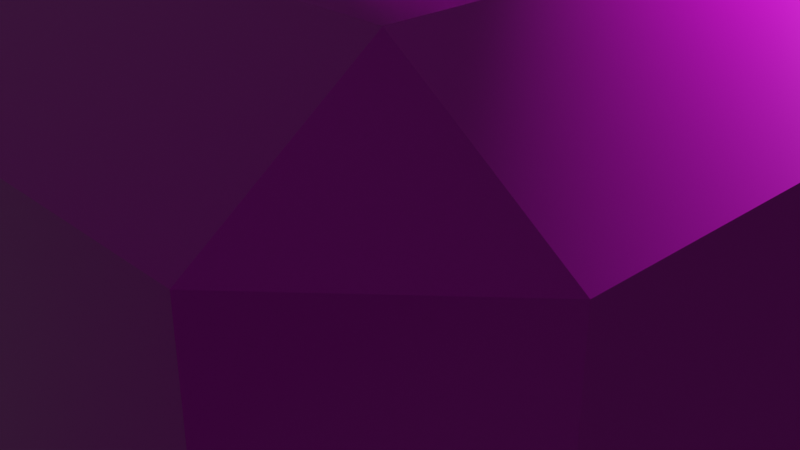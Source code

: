 # Source: galaxyHolder.blend  (saved by Blender 3.3.6; exported with 4.5.12 LTS)
import bpy
from mathutils import Matrix  # noqa: F401  (used for matrix-valued properties, if any)

bpy.ops.wm.read_factory_settings(use_empty=True)
scene = bpy.context.scene
scene.name = 'Scene'

# ---- collections
col_collection = bpy.data.collections.new('Collection'); scene.collection.children.link(col_collection)

# ---- images (referenced by path relative to the original .blend; pixels are not part of the script)
import os
ASSET_DIR = os.environ.get("B2B_ASSET_DIR", "")  # directory of the original .blend (textures are referenced by path, not embedded)
HERE = os.path.dirname(os.path.abspath(__file__))  # packed textures are extracted next to this script under _unpacked/

def load_image(name, relpath, width, height, colorspace="sRGB"):
    """Load a texture the original file referenced (path relative to the .blend, or extracted next to this script)."""
    p = next((c for c in (os.path.join(HERE, relpath), os.path.join(ASSET_DIR, relpath)) if relpath and os.path.exists(c)), "")
    if p:
        img = bpy.data.images.load(p, check_existing=True)
        img.name = name
    else:  # same state as the original file: an image datablock whose file is absent (Cycles renders it pink)
        img = bpy.data.images.new(name, width, height)
        img.source = "FILE"
        img.filepath = "//" + (relpath or name)
    img.colorspace_settings.name = colorspace
    return img
img_rock020_2k_displacement_jpg_004 = load_image('Rock020_2K_Displacement.jpg.004', 'Rock020_2K_Displacement.jpg', 1024, 1024, 'Non-Color')
img_rock020_2k_color_jpg_004 = load_image('Rock020_2K_Color.jpg.004', 'Rock020_2K_Color.jpg', 1024, 1024, 'sRGB')
img_rock020_2k_roughness_jpg_004 = load_image('Rock020_2K_Roughness.jpg.004', 'Rock020_2K_Roughness.jpg', 1024, 1024, 'Non-Color')
img_rock020_2k_normaldx_jpg_004 = load_image('Rock020_2K_NormalDX.jpg.004', 'Rock020_2K_NormalDX.jpg', 1024, 1024, 'Non-Color')
img_rock020_2k_ambientocclusion_jpg_004 = load_image('Rock020_2K_AmbientOcclusion.jpg.004', 'Rock020_2K_AmbientOcclusion.jpg', 1024, 1024, 'Non-Color')
img_rock020_2k_displacement_jpg = load_image('Rock020_2K_Displacement.jpg', 'Rock020_2K-JPG/Rock020_2K_Displacement.jpg', 1024, 1024, 'Non-Color')
img_rock020_2k_color_jpg = load_image('Rock020_2K_Color.jpg', 'Rock020_2K-JPG/Rock020_2K_Color.jpg', 1024, 1024, 'sRGB')
img_rock020_2k_roughness_jpg = load_image('Rock020_2K_Roughness.jpg', 'Rock020_2K-JPG/Rock020_2K_Roughness.jpg', 1024, 1024, 'Non-Color')
img_rock020_2k_normaldx_jpg = load_image('Rock020_2K_NormalDX.jpg', 'Rock020_2K-JPG/Rock020_2K_NormalDX.jpg', 1024, 1024, 'Non-Color')
img_rock020_2k_ambientocclusion_jpg = load_image('Rock020_2K_AmbientOcclusion.jpg', 'Rock020_2K-JPG/Rock020_2K_AmbientOcclusion.jpg', 1024, 1024, 'Non-Color')
img_rock020_2k_displacement_jpg_001 = load_image('Rock020_2K_Displacement.jpg.001', 'Rock020_2K_Displacement.jpg', 1024, 1024, 'Non-Color')
img_rock020_2k_color_jpg_001 = load_image('Rock020_2K_Color.jpg.001', 'Rock020_2K_Color.jpg', 1024, 1024, 'sRGB')
img_rock020_2k_roughness_jpg_001 = load_image('Rock020_2K_Roughness.jpg.001', 'Rock020_2K_Roughness.jpg', 1024, 1024, 'Non-Color')
img_rock020_2k_normaldx_jpg_001 = load_image('Rock020_2K_NormalDX.jpg.001', 'Rock020_2K_NormalDX.jpg', 1024, 1024, 'Non-Color')
img_rock020_2k_ambientocclusion_jpg_001 = load_image('Rock020_2K_AmbientOcclusion.jpg.001', 'Rock020_2K_AmbientOcclusion.jpg', 1024, 1024, 'Non-Color')
img_rock020_2k_displacement_jpg_002 = load_image('Rock020_2K_Displacement.jpg.002', 'Rock020_2K_Displacement.jpg', 1024, 1024, 'Non-Color')
img_rock020_2k_color_jpg_002 = load_image('Rock020_2K_Color.jpg.002', 'Rock020_2K_Color.jpg', 1024, 1024, 'sRGB')
img_rock020_2k_roughness_jpg_002 = load_image('Rock020_2K_Roughness.jpg.002', 'Rock020_2K_Roughness.jpg', 1024, 1024, 'Non-Color')
img_rock020_2k_normaldx_jpg_002 = load_image('Rock020_2K_NormalDX.jpg.002', 'Rock020_2K_NormalDX.jpg', 1024, 1024, 'Non-Color')
img_rock020_2k_ambientocclusion_jpg_002 = load_image('Rock020_2K_AmbientOcclusion.jpg.002', 'Rock020_2K_AmbientOcclusion.jpg', 1024, 1024, 'Non-Color')

# ---- materials (node trees are filled in below, after node groups)
mat_material_006 = bpy.data.materials.new('Material.006')
mat_material_006.alpha_threshold = 0.0
mat_material_006.use_transparent_shadow = False
mat_material_006.roughness = 0.5
mat_material_006.line_color = (0.0, 0.0, 0.0, 1.0)
mat_material_001 = bpy.data.materials.new('Material.001')
mat_material_001.use_transparent_shadow = False
mat_material_003 = bpy.data.materials.new('Material.003')
mat_material_003.alpha_threshold = 0.0
mat_material_003.use_transparent_shadow = False
mat_material_003.roughness = 0.5
mat_material_003.line_color = (0.0, 0.0, 0.0, 1.0)
mat_material_004 = bpy.data.materials.new('Material.004')
mat_material_004.alpha_threshold = 0.0
mat_material_004.use_transparent_shadow = False
mat_material_004.roughness = 0.5
mat_material_004.line_color = (0.0, 0.0, 0.0, 1.0)

# ---- material node trees
mat_material_006.use_nodes = True; mat_material_006.node_tree.nodes.clear()
_N = mat_material_006.node_tree.nodes; _L = mat_material_006.node_tree.links
n0 = _N.new('ShaderNodeOutputMaterial'); n0.name = 'Material Output'; n0.location = (300, 300)
n1 = _N.new('ShaderNodeBsdfPrincipled'); n1.name = 'Principled BSDF'; n1.location = (10, 300)
n1.distribution = 'GGX'
n1.subsurface_method = 'RANDOM_WALK_SKIN'
n1.inputs[3].default_value = 1.45
n1.inputs[27].default_value = (0.0, 0.0, 0.0, 1.0)
n1.inputs[28].default_value = 1.0
n2 = _N.new('ShaderNodeTexImage'); n2.name = 'Image Texture'; n2.location = (86, -1150)
n2.label = 'Displacement'
n2.image = img_rock020_2k_displacement_jpg_004
n3 = _N.new('ShaderNodeDisplacement'); n3.name = 'Displacement'; n3.location = (110, -400)
n3.inputs[2].default_value = 1.0
n4 = _N.new('ShaderNodeTexImage'); n4.name = 'Image Texture.001'; n4.location = (86, -310)
n4.label = 'Base Color'
n4.image = img_rock020_2k_color_jpg_004
n5 = _N.new('ShaderNodeTexImage'); n5.name = 'Image Texture.002'; n5.location = (86, -590)
n5.label = 'Roughness'
n5.image = img_rock020_2k_roughness_jpg_004
n6 = _N.new('ShaderNodeTexImage'); n6.name = 'Image Texture.003'; n6.location = (86, -870)
n6.label = 'Normal'
n6.image = img_rock020_2k_normaldx_jpg_004
n7 = _N.new('ShaderNodeNormalMap'); n7.name = 'Normal Map'; n7.location = (-240, -340)
n8 = _N.new('ShaderNodeTexImage'); n8.name = 'Image Texture.004'; n8.location = (86, -30)
n8.label = 'Ambient Occlusion'
n8.image = img_rock020_2k_ambientocclusion_jpg_004
n9 = _N.new('ShaderNodeMapping'); n9.name = 'Mapping'; n9.location = (230, -30)
n10 = _N.new('NodeReroute'); n10.name = 'Reroute'; n10.location = (36, -700)
n10.width = 16
n10.socket_idname = 'NodeSocketVector'
n11 = _N.new('ShaderNodeTexCoord'); n11.name = 'Texture Coordinate'; n11.location = (30, -30)
n12 = _N.new('NodeFrame'); n12.name = 'Frame'; n12.location = (-1270, 330)
n12.label = 'Mapping'
n12.width = 400
n13 = _N.new('NodeFrame'); n13.name = 'Frame.001'; n13.location = (-626, 530)
n13.label = 'Textures'
n13.width = 356
n2.parent = n13
n4.parent = n13
n5.parent = n13
n6.parent = n13
n8.parent = n13
n9.parent = n12
n10.parent = n13
n11.parent = n12
_L.new(n1.outputs[0], n0.inputs[0])
_L.new(n2.outputs[0], n3.inputs[0])
_L.new(n3.outputs[0], n0.inputs[2])
_L.new(n4.outputs[0], n1.inputs[0])
_L.new(n5.outputs[0], n1.inputs[2])
_L.new(n6.outputs[0], n7.inputs[1])
_L.new(n7.outputs[0], n1.inputs[5])
_L.new(n10.outputs[0], n8.inputs[0])
_L.new(n10.outputs[0], n4.inputs[0])
_L.new(n10.outputs[0], n5.inputs[0])
_L.new(n10.outputs[0], n6.inputs[0])
_L.new(n10.outputs[0], n2.inputs[0])
_L.new(n9.outputs[0], n10.inputs[0])
_L.new(n11.outputs[2], n9.inputs[0])
n0.is_active_output = True
mat_material_001.use_nodes = True; mat_material_001.node_tree.nodes.clear()
_N = mat_material_001.node_tree.nodes; _L = mat_material_001.node_tree.links
n0 = _N.new('ShaderNodeOutputMaterial'); n0.name = 'Material Output'; n0.location = (300, 300)
n1 = _N.new('ShaderNodeBsdfPrincipled'); n1.name = 'Principled BSDF'; n1.location = (10, 300)
n1.distribution = 'GGX'
n1.subsurface_method = 'RANDOM_WALK_SKIN'
n1.inputs[3].default_value = 1.45
n1.inputs[27].default_value = (0.0, 0.0, 0.0, 1.0)
n1.inputs[28].default_value = 1.0
n2 = _N.new('ShaderNodeTexImage'); n2.name = 'Image Texture'; n2.location = (86, -1150)
n2.label = 'Displacement'
n2.image = img_rock020_2k_displacement_jpg
n3 = _N.new('ShaderNodeDisplacement'); n3.name = 'Displacement'; n3.location = (110, -400)
n3.inputs[2].default_value = 1.0
n4 = _N.new('ShaderNodeTexImage'); n4.name = 'Image Texture.001'; n4.location = (86, -310)
n4.label = 'Base Color'
n4.image = img_rock020_2k_color_jpg
n5 = _N.new('ShaderNodeTexImage'); n5.name = 'Image Texture.002'; n5.location = (86, -590)
n5.label = 'Roughness'
n5.image = img_rock020_2k_roughness_jpg
n6 = _N.new('ShaderNodeTexImage'); n6.name = 'Image Texture.003'; n6.location = (86, -870)
n6.label = 'Normal'
n6.image = img_rock020_2k_normaldx_jpg
n7 = _N.new('ShaderNodeNormalMap'); n7.name = 'Normal Map'; n7.location = (-240, -340)
n8 = _N.new('ShaderNodeTexImage'); n8.name = 'Image Texture.004'; n8.location = (86, -30)
n8.label = 'Ambient Occlusion'
n8.image = img_rock020_2k_ambientocclusion_jpg
n9 = _N.new('ShaderNodeMapping'); n9.name = 'Mapping'; n9.location = (230, -30)
n10 = _N.new('NodeReroute'); n10.name = 'Reroute'; n10.location = (36, -700)
n10.width = 16
n10.socket_idname = 'NodeSocketVector'
n11 = _N.new('ShaderNodeTexCoord'); n11.name = 'Texture Coordinate'; n11.location = (30, -30)
n12 = _N.new('NodeFrame'); n12.name = 'Frame'; n12.location = (-1270, 330)
n12.label = 'Mapping'
n12.width = 400
n13 = _N.new('NodeFrame'); n13.name = 'Frame.001'; n13.location = (-626, 530)
n13.label = 'Textures'
n13.width = 356
n2.parent = n13
n4.parent = n13
n5.parent = n13
n6.parent = n13
n8.parent = n13
n9.parent = n12
n10.parent = n13
n11.parent = n12
_L.new(n1.outputs[0], n0.inputs[0])
_L.new(n2.outputs[0], n3.inputs[0])
_L.new(n3.outputs[0], n0.inputs[2])
_L.new(n4.outputs[0], n1.inputs[0])
_L.new(n5.outputs[0], n1.inputs[2])
_L.new(n6.outputs[0], n7.inputs[1])
_L.new(n7.outputs[0], n1.inputs[5])
_L.new(n10.outputs[0], n8.inputs[0])
_L.new(n10.outputs[0], n4.inputs[0])
_L.new(n10.outputs[0], n5.inputs[0])
_L.new(n10.outputs[0], n6.inputs[0])
_L.new(n10.outputs[0], n2.inputs[0])
_L.new(n9.outputs[0], n10.inputs[0])
_L.new(n11.outputs[2], n9.inputs[0])
n0.is_active_output = True
mat_material_003.use_nodes = True; mat_material_003.node_tree.nodes.clear()
_N = mat_material_003.node_tree.nodes; _L = mat_material_003.node_tree.links
n0 = _N.new('ShaderNodeOutputMaterial'); n0.name = 'Material Output'; n0.location = (300, 300)
n1 = _N.new('ShaderNodeBsdfPrincipled'); n1.name = 'Principled BSDF'; n1.location = (10, 300)
n1.distribution = 'GGX'
n1.subsurface_method = 'RANDOM_WALK_SKIN'
n1.inputs[3].default_value = 1.45
n1.inputs[27].default_value = (0.0, 0.0, 0.0, 1.0)
n1.inputs[28].default_value = 1.0
n2 = _N.new('ShaderNodeTexImage'); n2.name = 'Image Texture'; n2.location = (86, -1150)
n2.label = 'Displacement'
n2.image = img_rock020_2k_displacement_jpg_001
n3 = _N.new('ShaderNodeDisplacement'); n3.name = 'Displacement'; n3.location = (110, -400)
n3.inputs[2].default_value = 1.0
n4 = _N.new('ShaderNodeTexImage'); n4.name = 'Image Texture.001'; n4.location = (86, -310)
n4.label = 'Base Color'
n4.image = img_rock020_2k_color_jpg_001
n5 = _N.new('ShaderNodeTexImage'); n5.name = 'Image Texture.002'; n5.location = (86, -590)
n5.label = 'Roughness'
n5.image = img_rock020_2k_roughness_jpg_001
n6 = _N.new('ShaderNodeTexImage'); n6.name = 'Image Texture.003'; n6.location = (86, -870)
n6.label = 'Normal'
n6.image = img_rock020_2k_normaldx_jpg_001
n7 = _N.new('ShaderNodeNormalMap'); n7.name = 'Normal Map'; n7.location = (-240, -340)
n8 = _N.new('ShaderNodeTexImage'); n8.name = 'Image Texture.004'; n8.location = (86, -30)
n8.label = 'Ambient Occlusion'
n8.image = img_rock020_2k_ambientocclusion_jpg_001
n9 = _N.new('ShaderNodeMapping'); n9.name = 'Mapping'; n9.location = (230, -30)
n10 = _N.new('NodeReroute'); n10.name = 'Reroute'; n10.location = (36, -700)
n10.width = 16
n10.socket_idname = 'NodeSocketVector'
n11 = _N.new('ShaderNodeTexCoord'); n11.name = 'Texture Coordinate'; n11.location = (30, -30)
n12 = _N.new('NodeFrame'); n12.name = 'Frame'; n12.location = (-1270, 330)
n12.label = 'Mapping'
n12.width = 400
n13 = _N.new('NodeFrame'); n13.name = 'Frame.001'; n13.location = (-626, 530)
n13.label = 'Textures'
n13.width = 356
n2.parent = n13
n4.parent = n13
n5.parent = n13
n6.parent = n13
n8.parent = n13
n9.parent = n12
n10.parent = n13
n11.parent = n12
_L.new(n1.outputs[0], n0.inputs[0])
_L.new(n2.outputs[0], n3.inputs[0])
_L.new(n3.outputs[0], n0.inputs[2])
_L.new(n4.outputs[0], n1.inputs[0])
_L.new(n5.outputs[0], n1.inputs[2])
_L.new(n6.outputs[0], n7.inputs[1])
_L.new(n7.outputs[0], n1.inputs[5])
_L.new(n10.outputs[0], n8.inputs[0])
_L.new(n10.outputs[0], n4.inputs[0])
_L.new(n10.outputs[0], n5.inputs[0])
_L.new(n10.outputs[0], n6.inputs[0])
_L.new(n10.outputs[0], n2.inputs[0])
_L.new(n9.outputs[0], n10.inputs[0])
_L.new(n11.outputs[2], n9.inputs[0])
n0.is_active_output = True
mat_material_004.use_nodes = True; mat_material_004.node_tree.nodes.clear()
_N = mat_material_004.node_tree.nodes; _L = mat_material_004.node_tree.links
n0 = _N.new('ShaderNodeOutputMaterial'); n0.name = 'Material Output'; n0.location = (300, 300)
n1 = _N.new('ShaderNodeBsdfPrincipled'); n1.name = 'Principled BSDF'; n1.location = (10, 300)
n1.distribution = 'GGX'
n1.subsurface_method = 'RANDOM_WALK_SKIN'
n1.inputs[3].default_value = 1.45
n1.inputs[27].default_value = (0.0, 0.0, 0.0, 1.0)
n1.inputs[28].default_value = 1.0
n2 = _N.new('ShaderNodeTexImage'); n2.name = 'Image Texture'; n2.location = (86, -1150)
n2.label = 'Displacement'
n2.image = img_rock020_2k_displacement_jpg_002
n3 = _N.new('ShaderNodeDisplacement'); n3.name = 'Displacement'; n3.location = (110, -400)
n3.inputs[2].default_value = 1.0
n4 = _N.new('ShaderNodeTexImage'); n4.name = 'Image Texture.001'; n4.location = (86, -310)
n4.label = 'Base Color'
n4.image = img_rock020_2k_color_jpg_002
n5 = _N.new('ShaderNodeTexImage'); n5.name = 'Image Texture.002'; n5.location = (86, -590)
n5.label = 'Roughness'
n5.image = img_rock020_2k_roughness_jpg_002
n6 = _N.new('ShaderNodeTexImage'); n6.name = 'Image Texture.003'; n6.location = (86, -870)
n6.label = 'Normal'
n6.image = img_rock020_2k_normaldx_jpg_002
n7 = _N.new('ShaderNodeNormalMap'); n7.name = 'Normal Map'; n7.location = (-240, -340)
n8 = _N.new('ShaderNodeTexImage'); n8.name = 'Image Texture.004'; n8.location = (86, -30)
n8.label = 'Ambient Occlusion'
n8.image = img_rock020_2k_ambientocclusion_jpg_002
n9 = _N.new('ShaderNodeMapping'); n9.name = 'Mapping'; n9.location = (230, -30)
n10 = _N.new('NodeReroute'); n10.name = 'Reroute'; n10.location = (36, -700)
n10.width = 16
n10.socket_idname = 'NodeSocketVector'
n11 = _N.new('ShaderNodeTexCoord'); n11.name = 'Texture Coordinate'; n11.location = (30, -30)
n12 = _N.new('NodeFrame'); n12.name = 'Frame'; n12.location = (-1270, 330)
n12.label = 'Mapping'
n12.width = 400
n13 = _N.new('NodeFrame'); n13.name = 'Frame.001'; n13.location = (-626, 530)
n13.label = 'Textures'
n13.width = 356
n2.parent = n13
n4.parent = n13
n5.parent = n13
n6.parent = n13
n8.parent = n13
n9.parent = n12
n10.parent = n13
n11.parent = n12
_L.new(n1.outputs[0], n0.inputs[0])
_L.new(n2.outputs[0], n3.inputs[0])
_L.new(n3.outputs[0], n0.inputs[2])
_L.new(n4.outputs[0], n1.inputs[0])
_L.new(n5.outputs[0], n1.inputs[2])
_L.new(n6.outputs[0], n7.inputs[1])
_L.new(n7.outputs[0], n1.inputs[5])
_L.new(n10.outputs[0], n8.inputs[0])
_L.new(n10.outputs[0], n4.inputs[0])
_L.new(n10.outputs[0], n5.inputs[0])
_L.new(n10.outputs[0], n6.inputs[0])
_L.new(n10.outputs[0], n2.inputs[0])
_L.new(n9.outputs[0], n10.inputs[0])
_L.new(n11.outputs[2], n9.inputs[0])
n0.is_active_output = True

# ---- world
world_world = bpy.data.worlds.new('World'); scene.world = world_world
world_world.use_nodes = True; world_world.node_tree.nodes.clear()
_N = world_world.node_tree.nodes; _L = world_world.node_tree.links
n0 = _N.new('ShaderNodeOutputWorld'); n0.name = 'World Output'; n0.location = (300, 300)
n1 = _N.new('ShaderNodeBackground'); n1.name = 'Background'; n1.location = (10, 300)
n1.inputs[0].default_value = (0.05088, 0.05088, 0.05088, 1.0)
_L.new(n1.outputs[0], n0.inputs[0])
n0.is_active_output = True
world_world.color = (0.05088, 0.05088, 0.05088)
world_world.use_sun_shadow = False
world_world.sun_shadow_jitter_overblur = 0.0

# ---- cameras
cam_camera = bpy.data.cameras.new('Camera')
cam_camera.clip_end = 100.0
cam_camera.ortho_scale = 7.314

# ---- lights
light_light = bpy.data.lights.new('Light', 'POINT')
light_light.transmission_factor = 0.0
light_light.energy = 1000.0
light_light.shadow_soft_size = 0.1
light_light.shadow_maximum_resolution = 0.006
light_light.use_absolute_resolution = True

# ---- meshes
me_cube_005 = bpy.data.meshes.new('Cube.005')
me_cube_005.from_pydata([(0.9657, 1.464, 0.3965), (0.9657, 1.464, -0.3956), (-0.03793, 1.1, -0.5323), (-0.03833, 0.4404, -1.029), (-0.03835, 0.4404, 1.029), (-0.03793, 1.1, 0.5332), (-0.03825, -0.03941, -1.054), (-0.03827, -0.03968, 1.055), (-1.084, 0.04984, 0.3924), (-1.084, 0.04999, -0.3892), (0.9657, -0.3289, 0.3965), (0.9657, -0.3289, -0.3956), (2.931, 2.981, 0.001224), (-0.03762, -1.168, -0.532), (-0.03727, -0.5194, -1.027), (-0.03728, -0.5199, 1.027), (-0.03762, -1.168, 0.5329), (-1.082, -1.573, 0.3918), (-1.082, -1.573, -0.3885), (-2.81, -3.003, 0.00351), (-1.084, -1.247, 0.7734), (-1.085, -0.8968, 0.7955), (-1.086, -0.4768, 0.7746), (0.9659, 0.3029, 0.7817), (0.9661, 0.7237, 0.8035), (0.9658, 1.084, 0.7818), (0.9657, 1.083, -0.7823), (0.9657, 0.3025, -0.7822), (0.9659, 0.7231, -0.8042), (-1.084, -1.247, -0.769), (-1.085, -0.8961, -0.7909), (-1.085, -0.4763, -0.7702), (-0.3629, 0.9012, 0.5114), (-0.3629, 0.9013, -0.5094), (-0.3637, 0.1526, -0.9929), (-0.3633, -0.3534, -1.018), (-0.3617, -1.307, 0.5109), (-0.3617, -1.307, -0.5089), (-0.3622, -0.8063, -0.9912), (-0.3624, -0.8069, 0.9936), (-0.3635, -0.3539, 1.02), (-0.3639, 0.1522, 0.9953), (0.2588, 1.262, 0.514), (0.2588, 1.262, -0.5132), (0.2586, 0.6913, -1.0), (0.2588, 0.2302, -1.026), (0.259, -0.9891, 0.5139), (0.2589, -0.9889, -0.5131), (0.2592, -0.2682, -0.9992), (0.2592, -0.2682, 0.9988), (0.2588, 0.2304, 1.025), (0.2587, 0.6917, 0.9998), (0.5269, 1.306, 0.4519), (0.527, -0.8572, 0.4518), (0.5272, -0.1368, 0.8825), (0.5271, 0.3236, 0.9049), (0.5269, 0.7399, 0.8829), (0.5269, 1.306, -0.451), (0.5268, 0.7394, -0.8835), (0.527, 0.3232, -0.9056), (0.527, -0.8571, -0.451), (0.5271, -0.137, -0.883), (-0.6481, 0.6965, 0.4483), (-0.6467, -1.353, 0.4477), (-0.6478, -0.8771, 0.8754), (-0.6487, -0.4722, 0.8982), (-0.6494, -0.005577, 0.8769), (-0.6481, 0.6966, -0.4458), (-0.6491, -0.005141, -0.8736), (-0.6485, -0.4716, -0.8947), (-0.6466, -1.353, -0.4452), (-0.6476, -0.8765, -0.8721), (0.7463, 1.385, 0.4242), (0.7464, -0.593, 0.4242), (0.7465, 0.08306, 0.8321), (0.7466, 0.5236, 0.8542), (0.7464, 0.9118, 0.8324), (0.7463, 1.385, -0.4233), (0.7463, 0.9112, -0.8329), (0.7464, 0.5231, -0.8549), (0.7464, -0.593, -0.4233), (0.7464, 0.08273, -0.8326)], [], [(1, 0, 12), (77, 1, 26, 78), (12, 25, 24), (77, 72, 0, 1), (78, 26, 28, 79), (0, 25, 12), (9, 19, 8), (67, 68, 31, 9), (19, 21, 22), (67, 9, 8, 62), (68, 69, 30, 31), (8, 19, 22), (11, 12, 10), (80, 81, 27, 11), (12, 24, 23), (80, 11, 10, 73), (81, 79, 28, 27), (10, 12, 23), (18, 17, 19), (70, 18, 29, 71), (19, 20, 21), (70, 63, 17, 18), (71, 29, 30, 69), (17, 20, 19), (39, 36, 16, 15), (41, 40, 7, 4), (40, 39, 15, 7), (41, 4, 5, 32), (49, 15, 16, 46), (50, 51, 4, 7), (49, 50, 7, 15), (51, 42, 5, 4), (26, 1, 12), (11, 27, 12), (28, 26, 12), (27, 28, 12), (9, 31, 19), (29, 18, 19), (31, 30, 19), (30, 29, 19), (66, 41, 32, 62), (65, 64, 39, 40), (66, 65, 40, 41), (64, 63, 36, 39), (14, 38, 35, 6), (13, 16, 36, 37), (13, 37, 38, 14), (3, 6, 35, 34), (2, 33, 32, 5), (2, 3, 34, 33), (56, 52, 42, 51), (54, 55, 50, 49), (55, 56, 51, 50), (54, 49, 46, 53), (14, 6, 45, 48), (13, 47, 46, 16), (13, 14, 48, 47), (3, 44, 45, 6), (2, 5, 42, 43), (2, 43, 44, 3), (74, 54, 53, 73), (75, 76, 56, 55), (74, 75, 55, 54), (76, 72, 52, 56), (48, 45, 59, 61), (47, 60, 53, 46), (47, 48, 61, 60), (44, 58, 59, 45), (43, 42, 52, 57), (43, 57, 58, 44), (20, 17, 63, 64), (22, 21, 65, 66), (21, 20, 64, 65), (22, 66, 62, 8), (38, 71, 69, 35), (37, 36, 63, 70), (37, 70, 71, 38), (34, 35, 69, 68), (33, 67, 62, 32), (33, 34, 68, 67), (25, 0, 72, 76), (23, 24, 75, 74), (24, 25, 76, 75), (23, 74, 73, 10), (61, 59, 79, 81), (60, 80, 73, 53), (60, 61, 81, 80), (58, 78, 79, 59), (57, 52, 72, 77), (57, 77, 78, 58)])
_uv = me_cube_005.uv_layers.new(name='UVMap')
_uv.uv.foreach_set('vector', [0.375, 0.5, 0.625, 0.5, 0.5, 0.6026, 0.3594, 0.5, 0.375, 0.5, 0.269, 0.5802, 0.2666, 0.5802, 0.5, 0.6026, 0.731, 0.5802, 0.731, 0.625, 0.375, 0.4844, 0.625, 0.4844, 0.625, 0.5, 0.375, 0.5, 0.2666, 0.5802, 0.269, 0.5802, 0.269, 0.625, 0.2666, 0.625, 0.625, 0.5, 0.731, 0.5802, 0.5, 0.6026, 0.375, 0.5, 0.5, 0.6026, 0.625, 0.5, 0.3438, 0.5, 0.2685, 0.5802, 0.2746, 0.5802, 0.375, 0.5, 0.5, 0.6026, 0.7254, 0.625, 0.7254, 0.5802, 0.375, 0.4688, 0.375, 0.5, 0.625, 0.5, 0.625, 0.4688, 0.2685, 0.5802, 0.2685, 0.625, 0.2746, 0.625, 0.2746, 0.5802, 0.625, 0.5, 0.5, 0.6026, 0.7254, 0.5802, 0.375, 0.5, 0.5, 0.6026, 0.625, 0.5, 0.3594, 0.5, 0.2666, 0.5802, 0.269, 0.5802, 0.375, 0.5, 0.5, 0.6026, 0.731, 0.625, 0.731, 0.5802, 0.375, 0.4844, 0.375, 0.5, 0.625, 0.5, 0.625, 0.4844, 0.2666, 0.5802, 0.2666, 0.625, 0.269, 0.625, 0.269, 0.5802, 0.625, 0.5, 0.5, 0.6026, 0.731, 0.5802, 0.375, 0.5, 0.625, 0.5, 0.5, 0.6026, 0.3438, 0.5, 0.375, 0.5, 0.2746, 0.5802, 0.2685, 0.5802, 0.5, 0.6026, 0.7254, 0.5802, 0.7254, 0.625, 0.375, 0.4687, 0.625, 0.4687, 0.625, 0.5, 0.375, 0.5, 0.2685, 0.5802, 0.2746, 0.5802, 0.2746, 0.625, 0.2685, 0.625, 0.625, 0.5, 0.7254, 0.5802, 0.5, 0.6026, 0.7377, 0.5802, 0.6875, 0.5, 0.75, 0.5, 0.75, 0.5802, 0.7377, 0.5802, 0.7377, 0.625, 0.75, 0.625, 0.75, 0.5802, 0.7377, 0.625, 0.7377, 0.5802, 0.75, 0.5802, 0.75, 0.625, 0.7377, 0.5802, 0.75, 0.5802, 0.75, 0.5, 0.6875, 0.5, 0.7405, 0.5802, 0.75, 0.5802, 0.75, 0.5, 0.6875, 0.5, 0.7405, 0.625, 0.7405, 0.5802, 0.75, 0.5802, 0.75, 0.625, 0.7405, 0.5802, 0.7405, 0.625, 0.75, 0.625, 0.75, 0.5802, 0.7405, 0.5802, 0.6875, 0.5, 0.75, 0.5, 0.75, 0.5802, 0.269, 0.5802, 0.375, 0.5, 0.5, 0.6026, 0.375, 0.5, 0.269, 0.5802, 0.5, 0.6026, 0.269, 0.625, 0.269, 0.5802, 0.5, 0.6026, 0.269, 0.5802, 0.269, 0.625, 0.5, 0.6026, 0.375, 0.5, 0.2746, 0.5802, 0.5, 0.6026, 0.2746, 0.5802, 0.375, 0.5, 0.5, 0.6026, 0.2746, 0.5802, 0.2746, 0.625, 0.5, 0.6026, 0.2746, 0.625, 0.2746, 0.5802, 0.5, 0.6026, 0.7315, 0.5802, 0.7377, 0.5802, 0.6875, 0.5, 0.6562, 0.5, 0.7315, 0.625, 0.7315, 0.5802, 0.7377, 0.5802, 0.7377, 0.625, 0.7315, 0.5802, 0.7315, 0.625, 0.7377, 0.625, 0.7377, 0.5802, 0.7315, 0.5802, 0.6562, 0.5, 0.6875, 0.5, 0.7377, 0.5802, 0.25, 0.5802, 0.2623, 0.5802, 0.2623, 0.625, 0.25, 0.625, 0.375, 0.375, 0.625, 0.375, 0.625, 0.4375, 0.375, 0.4375, 0.25, 0.5, 0.3125, 0.5, 0.2623, 0.5802, 0.25, 0.5802, 0.25, 0.5802, 0.25, 0.625, 0.2623, 0.625, 0.2623, 0.5802, 0.375, 0.375, 0.375, 0.4375, 0.625, 0.4375, 0.625, 0.375, 0.25, 0.5, 0.25, 0.5802, 0.2623, 0.5802, 0.3125, 0.5, 0.7358, 0.5802, 0.6562, 0.5, 0.6875, 0.5, 0.7405, 0.5802, 0.7358, 0.5802, 0.7358, 0.625, 0.7405, 0.625, 0.7405, 0.5802, 0.7358, 0.625, 0.7358, 0.5802, 0.7405, 0.5802, 0.7405, 0.625, 0.7358, 0.5802, 0.7405, 0.5802, 0.6875, 0.5, 0.6562, 0.5, 0.25, 0.5802, 0.25, 0.625, 0.2595, 0.625, 0.2595, 0.5802, 0.375, 0.375, 0.375, 0.4375, 0.625, 0.4375, 0.625, 0.375, 0.25, 0.5, 0.25, 0.5802, 0.2595, 0.5802, 0.3125, 0.5, 0.25, 0.5802, 0.2595, 0.5802, 0.2595, 0.625, 0.25, 0.625, 0.375, 0.375, 0.625, 0.375, 0.625, 0.4375, 0.375, 0.4375, 0.25, 0.5, 0.3125, 0.5, 0.2595, 0.5802, 0.25, 0.5802, 0.7334, 0.5802, 0.7358, 0.5802, 0.6562, 0.5, 0.6406, 0.5, 0.7334, 0.625, 0.7334, 0.5802, 0.7358, 0.5802, 0.7358, 0.625, 0.7334, 0.5802, 0.7334, 0.625, 0.7358, 0.625, 0.7358, 0.5802, 0.7334, 0.5802, 0.6406, 0.5, 0.6562, 0.5, 0.7358, 0.5802, 0.2595, 0.5802, 0.2595, 0.625, 0.2642, 0.625, 0.2642, 0.5802, 0.375, 0.4375, 0.375, 0.4688, 0.625, 0.4688, 0.625, 0.4375, 0.3125, 0.5, 0.2595, 0.5802, 0.2642, 0.5802, 0.3438, 0.5, 0.2595, 0.5802, 0.2642, 0.5802, 0.2642, 0.625, 0.2595, 0.625, 0.375, 0.4375, 0.625, 0.4375, 0.625, 0.4688, 0.375, 0.4687, 0.3125, 0.5, 0.3438, 0.5, 0.2642, 0.5802, 0.2595, 0.5802, 0.7254, 0.5802, 0.625, 0.5, 0.6562, 0.5, 0.7315, 0.5802, 0.7254, 0.5802, 0.7254, 0.625, 0.7315, 0.625, 0.7315, 0.5802, 0.7254, 0.625, 0.7254, 0.5802, 0.7315, 0.5802, 0.7315, 0.625, 0.7254, 0.5802, 0.7315, 0.5802, 0.6562, 0.5, 0.625, 0.5, 0.2623, 0.5802, 0.2685, 0.5802, 0.2685, 0.625, 0.2623, 0.625, 0.375, 0.4375, 0.625, 0.4375, 0.625, 0.4687, 0.375, 0.4687, 0.3125, 0.5, 0.3438, 0.5, 0.2685, 0.5802, 0.2623, 0.5802, 0.2623, 0.5802, 0.2623, 0.625, 0.2685, 0.625, 0.2685, 0.5802, 0.375, 0.4375, 0.375, 0.4688, 0.625, 0.4688, 0.625, 0.4375, 0.3125, 0.5, 0.2623, 0.5802, 0.2685, 0.5802, 0.3438, 0.5, 0.731, 0.5802, 0.625, 0.5, 0.6406, 0.5, 0.7334, 0.5802, 0.731, 0.5802, 0.731, 0.625, 0.7334, 0.625, 0.7334, 0.5802, 0.731, 0.625, 0.731, 0.5802, 0.7334, 0.5802, 0.7334, 0.625, 0.731, 0.5802, 0.7334, 0.5802, 0.6406, 0.5, 0.625, 0.5, 0.2642, 0.5802, 0.2642, 0.625, 0.2666, 0.625, 0.2666, 0.5802, 0.375, 0.4688, 0.375, 0.4844, 0.625, 0.4844, 0.625, 0.4688, 0.3438, 0.5, 0.2642, 0.5802, 0.2666, 0.5802, 0.3594, 0.5, 0.2642, 0.5802, 0.2666, 0.5802, 0.2666, 0.625, 0.2642, 0.625, 0.375, 0.4687, 0.625, 0.4688, 0.625, 0.4844, 0.375, 0.4844, 0.3438, 0.5, 0.3594, 0.5, 0.2666, 0.5802, 0.2642, 0.5802])
me_cube_005.materials.append(mat_material_006)
me_cube_005.use_mirror_vertex_groups = False
me_cube_005.update()
me_cube_003 = bpy.data.meshes.new('Cube.003')
me_cube_003.from_pydata([(-0.8122, -0.8578, -1.025), (-0.8122, -1.127, -0.7796), (0.2023, -0.335, 0.9188), (-0.007946, -0.2517, 0.8797), (-1.067, -0.8578, -0.7796), (-0.8122, -1.127, 0.7796), (-0.008029, -0.1008, 0.7375), (-0.8122, -0.8578, 1.025), (-1.067, -0.8578, 0.7796), (-0.008014, 0.009022, 0.7302), (-0.8122, 0.8578, -1.025), (-1.067, 0.8578, -0.7796), (-0.8122, 1.127, -0.7796), (-0.8122, 0.8578, 1.025), (-0.2271, -0.01144, 0.9207), (-0.8122, 1.127, 0.7796), (0.2023, 0.07529, 0.9188), (-1.067, 0.8578, 0.7796), (0.8122, -0.8578, -1.025), (1.067, -0.8578, -0.7796), (-0.007882, 0.2673, 0.8798), (-0.007808, 0.1189, 0.738), (0.8122, -1.127, -0.7796), (0.8122, -0.8578, 1.025), (0.8122, -1.127, 0.7796), (1.067, -0.8578, 0.7796), (0.8122, 0.8578, -1.025), (-0.2268, 0.36, 0.9209), (0.8122, 1.127, -0.7796), (1.067, 0.8578, -0.7796), (0.8122, 0.8578, 1.025), (1.067, 0.8578, 0.7796), (0.8122, 1.127, 0.7796), (-0.3643, 0.4861, 1.025), (-0.3643, 0.6095, 1.025), (0.2023, -0.2479, 0.8081), (-0.2726, -0.2656, 1.025), (0.2023, -0.06924, 0.8081), (0.3643, 0.6095, 1.025), (0.2024, -0.1655, 0.8018), (-0.227, 0.2854, 0.8119), (0.3643, 0.4861, 1.025), (0.2726, 0.4356, 1.025), (-0.2272, 0.2051, 0.8056), (-0.2274, 0.109, 0.8115), (-0.2726, 0.4356, 1.025), (-0.3643, -0.6095, 1.025), (-0.07602, -0.2063, 0.8862), (-0.3643, -0.4861, 1.025), (-0.0762, -0.03492, 0.7477), (-0.2726, -0.4356, 1.025), (0.2726, 0.2656, 1.025), (-0.0761, 0.08088, 0.7407), (0.3643, -0.6095, 1.025), (-0.07578, 0.2992, 0.8864), (0.3643, -0.4861, 1.025), (-0.07589, 0.1846, 0.7482), (0.2726, -0.4356, 1.025), (-0.4676, -0.6668, 1.025), (0.4676, -0.6668, 1.025), (-0.4676, 0.747, 1.025), (0.4676, 0.747, 1.025), (0.05422, -0.2889, 0.8851), (0.05418, -0.1582, 0.7457), (-0.4676, -0.747, 1.025), (0.05421, -0.05269, 0.7384), (0.4676, -0.747, 1.025), (0.05425, 0.2264, 0.8852), (0.0543, 0.06138, 0.7459), (0.1104, -0.2989, 0.9029), (0.1104, -0.1692, 0.7791), (0.1104, -0.07397, 0.7727), (0.1104, 0.1962, 0.903), (0.1104, 0.03136, 0.7792), (-0.1358, -0.1595, 0.9044), (-0.136, 0.001177, 0.7819), (-0.1359, 0.108, 0.7759), (-0.1355, 0.3097, 0.9046), (-0.1357, 0.2006, 0.7823), (0.1564, -0.3169, 0.9109), (0.1563, -0.2086, 0.7936), (0.1564, -0.1197, 0.7873), (0.1564, 0.1357, 0.9109), (0.1564, -0.01894, 0.7937), (0.4676, -0.5588, 1.025), (0.5853, -0.6581, 1.025), (0.5853, -0.6294, 1.025), (0.4676, -0.4128, 1.025), (0.5999, -0.6646, 1.025), (0.5995, -0.667, 1.025), (0.5995, -0.6606, 1.025), (-0.5611, 0.6339, 1.025), (-0.5747, 0.6649, 1.025), (-0.5751, 0.6691, 1.025), (-0.5747, 0.6717, 1.025), (-0.4676, 0.5778, 1.025), (-0.561, 0.6623, 1.025), (-0.4676, 0.4532, 1.025), (-0.2726, 0.0765, 1.025), (0.355, -0.4638, 1.025), (0.2726, -0.0541, 1.025), (-0.3632, 0.4834, 1.025), (0.2023, -0.335, 1.025), (0.1564, -0.3169, 1.025), (-0.07602, -0.2063, 1.025), (0.05423, -0.2889, 1.025), (-0.007946, -0.2517, 1.025), (0.2023, 0.07529, 1.025), (0.1104, -0.2989, 1.025), (-0.1358, -0.1594, 1.025), (0.1564, 0.1357, 1.025), (-0.2271, -0.01143, 1.025), (0.1104, 0.1962, 1.025), (0.05425, 0.2264, 1.025), (-0.2268, 0.3601, 1.025), (-0.1355, 0.3097, 1.025), (-0.007882, 0.2674, 1.025), (-0.07578, 0.2992, 1.025)], [], [(22, 24, 5, 1), (29, 31, 25, 19), (84, 59, 23, 30, 13, 7, 58, 97, 91, 92, 93, 94, 96, 95, 60, 61, 87, 86, 90, 88, 89, 85), (97, 58, 46, 48, 36, 98), (55, 53, 59, 84, 99), (101, 33, 34, 45, 42, 38, 41, 51, 100, 87, 61, 60, 95), (64, 58, 7, 23, 59, 66), (53, 57, 50, 46, 58, 64, 66, 59), (51, 41, 38, 42, 45, 34, 33, 101, 114, 115, 117, 116, 113, 112, 110, 107, 100), (98, 36, 48, 46, 50, 57, 53, 55, 99, 102, 103, 108, 105, 106, 104, 109, 111), (4, 8, 17, 11), (12, 15, 32, 28), (0, 1, 4), (5, 7, 8), (10, 11, 12), (13, 15, 17), (18, 19, 22), (23, 24, 25), (26, 28, 29), (30, 31, 32), (10, 0, 4, 11), (1, 5, 8, 4), (7, 13, 17, 8), (15, 12, 11, 17), (26, 10, 12, 28), (13, 30, 32, 15), (31, 29, 28, 32), (18, 26, 29, 19), (30, 23, 25, 31), (24, 22, 19, 25), (0, 18, 22, 1), (23, 7, 5, 24), (10, 26, 18, 0), (85, 2, 102, 99, 84), (80, 79, 2, 35), (2, 79, 103, 102), (81, 80, 35, 39), (111, 14, 91, 97, 98), (14, 74, 75, 44), (109, 74, 14, 111), (44, 75, 76, 43), (16, 86, 87, 100, 107), (16, 82, 83, 37), (82, 16, 107, 110), (37, 83, 81, 39), (95, 96, 27, 114, 101), (78, 77, 27, 40), (27, 77, 115, 114), (76, 78, 40, 43), (89, 35, 2, 85), (86, 16, 37, 90), (39, 35, 89, 88), (37, 39, 88, 90), (14, 44, 92, 91), (40, 27, 96, 94), (92, 44, 43, 93), (43, 40, 94, 93), (9, 21, 56, 52), (54, 20, 116, 117), (21, 20, 54, 56), (49, 6, 9, 52), (3, 47, 104, 106), (47, 3, 6, 49), (68, 21, 9, 65), (116, 20, 67, 113), (67, 20, 21, 68), (9, 6, 63, 65), (62, 3, 106, 105), (6, 3, 62, 63), (73, 68, 65, 71), (113, 67, 72, 112), (72, 67, 68, 73), (65, 63, 70, 71), (69, 62, 105, 108), (63, 62, 69, 70), (52, 56, 78, 76), (115, 77, 54, 117), (56, 54, 77, 78), (75, 49, 52, 76), (47, 74, 109, 104), (74, 47, 49, 75), (83, 73, 71, 81), (72, 82, 110, 112), (82, 72, 73, 83), (71, 70, 80, 81), (79, 69, 108, 103), (70, 69, 79, 80)])
me_cube_003.polygons.foreach_set('material_index', [0, 0, 0, 0, 0, 0, 0, 0, 0, 0, 0, 0, 0, 0, 0, 0, 0, 0, 0, 0, 0, 0, 0, 0, 0, 0, 0, 0, 0, 0, 0, 0, 0, 3, 3, 3, 3, 3, 3, 3, 3, 3, 3, 3, 3, 3, 3, 3, 3, 3, 3, 3, 3, 3, 3, 3, 3, 3, 3, 3, 3, 3, 3, 3, 3, 3, 3, 3, 3, 3, 3, 3, 3, 3, 3, 3, 3, 3, 3, 3, 3, 3, 3, 3, 3, 3, 3])
_uv = me_cube_003.uv_layers.new(name='UVMap')
_uv.uv.foreach_set('vector', [0.4049, 0.7799, 0.5951, 0.7799, 0.5951, 0.9701, 0.4049, 0.9701, 0.4049, 0.5299, 0.5951, 0.5299, 0.5951, 0.7201, 0.4049, 0.7201, 0.6952, 0.687, 0.6952, 0.6989, 0.6549, 0.7201, 0.6549, 0.5299, 0.8451, 0.5299, 0.8451, 0.7201, 0.8048, 0.6989, 0.8048, 0.5747, 0.8157, 0.5547, 0.8173, 0.5513, 0.8174, 0.5508, 0.8173, 0.5505, 0.8157, 0.5516, 0.8048, 0.5609, 0.8048, 0.5422, 0.6952, 0.5422, 0.6952, 0.6708, 0.6815, 0.6948, 0.6798, 0.6983, 0.6797, 0.6987, 0.6798, 0.699, 0.6815, 0.698, 0.8048, 0.5747, 0.8048, 0.6989, 0.7927, 0.6926, 0.7927, 0.6789, 0.7819, 0.6544, 0.7819, 0.6165, 0.7073, 0.6789, 0.7073, 0.6926, 0.6952, 0.6989, 0.6952, 0.687, 0.7084, 0.6764, 0.7925, 0.5714, 0.7927, 0.5711, 0.7927, 0.5574, 0.7819, 0.5767, 0.7181, 0.5767, 0.7073, 0.5574, 0.7073, 0.5711, 0.7181, 0.5956, 0.7181, 0.631, 0.6952, 0.6708, 0.6952, 0.5422, 0.8048, 0.5422, 0.8048, 0.5609, 0.8048, 0.7078, 0.8048, 0.6989, 0.8451, 0.7201, 0.6549, 0.7201, 0.6952, 0.6989, 0.6952, 0.7078, 0.7073, 0.6926, 0.7181, 0.6733, 0.7819, 0.6733, 0.7927, 0.6926, 0.8048, 0.6989, 0.8048, 0.7078, 0.6952, 0.7078, 0.6952, 0.6989, 0.7181, 0.5956, 0.7073, 0.5711, 0.7073, 0.5574, 0.7181, 0.5767, 0.7819, 0.5767, 0.7927, 0.5574, 0.7927, 0.5711, 0.7925, 0.5714, 0.7766, 0.5851, 0.7659, 0.5907, 0.7589, 0.5918, 0.7509, 0.5954, 0.7436, 0.5999, 0.7371, 0.6032, 0.7317, 0.6099, 0.7263, 0.6167, 0.7181, 0.631, 0.7819, 0.6165, 0.7819, 0.6544, 0.7927, 0.6789, 0.7927, 0.6926, 0.7819, 0.6733, 0.7181, 0.6733, 0.7073, 0.6926, 0.7073, 0.6789, 0.7084, 0.6764, 0.7263, 0.6621, 0.7317, 0.6601, 0.7371, 0.6581, 0.7436, 0.657, 0.7509, 0.6529, 0.7589, 0.6479, 0.7659, 0.6427, 0.7766, 0.6263, 0.4049, 0.02988, 0.5951, 0.02988, 0.5951, 0.2201, 0.4049, 0.2201, 0.4049, 0.2799, 0.5951, 0.2799, 0.5951, 0.4701, 0.4049, 0.4701, 0.1549, 0.7201, 0.1549, 0.75, 0.125, 0.7201, 0.5951, 0.0, 0.625, 0.02988, 0.5951, 0.02988, 0.1549, 0.5299, 0.125, 0.5299, 0.1549, 0.5, 0.625, 0.2201, 0.5951, 0.25, 0.5951, 0.2201, 0.3451, 0.7201, 0.375, 0.7201, 0.3451, 0.75, 0.625, 0.7799, 0.5951, 0.7799, 0.5951, 0.75, 0.3451, 0.5299, 0.3451, 0.5, 0.375, 0.5299, 0.625, 0.4701, 0.5951, 0.5, 0.5951, 0.4701, 0.1549, 0.5299, 0.1549, 0.7201, 0.125, 0.7201, 0.125, 0.5299, 0.4049, 0.0, 0.5951, 0.0, 0.5951, 0.02988, 0.4049, 0.02988, 0.625, 0.02988, 0.625, 0.2201, 0.5951, 0.2201, 0.5951, 0.02988, 0.5951, 0.2799, 0.4049, 0.2799, 0.4049, 0.2201, 0.5951, 0.2201, 0.3451, 0.5299, 0.1549, 0.5299, 0.1549, 0.5, 0.3451, 0.5, 0.625, 0.2799, 0.625, 0.4701, 0.5951, 0.4701, 0.5951, 0.2799, 0.5951, 0.5299, 0.4049, 0.5299, 0.4049, 0.4701, 0.5951, 0.4701, 0.3451, 0.7201, 0.3451, 0.5299, 0.4049, 0.5299, 0.4049, 0.7201, 0.6549, 0.5299, 0.6549, 0.7201, 0.5951, 0.7201, 0.5951, 0.5299, 0.5951, 0.7799, 0.4049, 0.7799, 0.4049, 0.7201, 0.5951, 0.7201, 0.1549, 0.7201, 0.3451, 0.7201, 0.3451, 0.75, 0.1549, 0.75, 0.625, 0.7799, 0.625, 0.9701, 0.5951, 0.9701, 0.5951, 0.7799, 0.1549, 0.5299, 0.3451, 0.5299, 0.3451, 0.7201, 0.1549, 0.7201, 0.4913, 0.5954, 0.375, 0.5, 0.4915, 0.5, 0.4914, 0.5381, 0.4913, 0.5661, 0.2666, 0.5802, 0.3594, 0.5, 0.375, 0.5, 0.269, 0.5802, 0.375, 0.5, 0.375, 0.4844, 0.492, 0.4844, 0.4915, 0.5, 0.2666, 0.625, 0.2666, 0.5802, 0.269, 0.5802, 0.269, 0.625, 0.491, 0.5, 0.375, 0.5, 0.4904, 0.5948, 0.4906, 0.5682, 0.4909, 0.5129, 0.375, 0.5, 0.3438, 0.5, 0.2685, 0.5802, 0.2746, 0.5802, 0.4922, 0.4688, 0.375, 0.4688, 0.375, 0.5, 0.491, 0.5, 0.2746, 0.5802, 0.2685, 0.5802, 0.2685, 0.625, 0.2746, 0.625, 0.375, 0.5, 0.4913, 0.5954, 0.4913, 0.5661, 0.4914, 0.5175, 0.4915, 0.5, 0.375, 0.5, 0.3594, 0.5, 0.2666, 0.5802, 0.269, 0.5802, 0.375, 0.4844, 0.375, 0.5, 0.4915, 0.5, 0.492, 0.4844, 0.269, 0.5802, 0.2666, 0.5802, 0.2666, 0.625, 0.269, 0.625, 0.4906, 0.5683, 0.4904, 0.5947, 0.375, 0.5, 0.491, 0.5, 0.4908, 0.5387, 0.2685, 0.5802, 0.3438, 0.5, 0.375, 0.5, 0.2746, 0.5802, 0.375, 0.5, 0.375, 0.4687, 0.4922, 0.4687, 0.491, 0.5, 0.2685, 0.625, 0.2685, 0.5802, 0.2746, 0.5802, 0.2746, 0.625, 0.4918, 0.6018, 0.269, 0.5802, 0.375, 0.5, 0.4913, 0.5954, 0.4913, 0.5954, 0.375, 0.5, 0.269, 0.5802, 0.4918, 0.6018, 0.269, 0.625, 0.269, 0.5802, 0.4918, 0.6018, 0.492, 0.6034, 0.269, 0.5802, 0.269, 0.625, 0.492, 0.6034, 0.4918, 0.6018, 0.375, 0.5, 0.2746, 0.5802, 0.4913, 0.6017, 0.4904, 0.5948, 0.2746, 0.5802, 0.375, 0.5, 0.4904, 0.5947, 0.4912, 0.6017, 0.4913, 0.6017, 0.2746, 0.5802, 0.2746, 0.625, 0.4915, 0.6034, 0.2746, 0.625, 0.2746, 0.5802, 0.4912, 0.6017, 0.4915, 0.6034, 0.25, 0.625, 0.25, 0.5802, 0.2623, 0.5802, 0.2623, 0.625, 0.375, 0.4375, 0.375, 0.375, 0.4937, 0.375, 0.4933, 0.4375, 0.25, 0.5802, 0.25, 0.5, 0.3125, 0.5, 0.2623, 0.5802, 0.2623, 0.5802, 0.25, 0.5802, 0.25, 0.625, 0.2623, 0.625, 0.375, 0.375, 0.375, 0.4375, 0.4933, 0.4375, 0.4937, 0.375, 0.3125, 0.5, 0.25, 0.5, 0.25, 0.5802, 0.2623, 0.5802, 0.2595, 0.5802, 0.25, 0.5802, 0.25, 0.625, 0.2595, 0.625, 0.4937, 0.375, 0.375, 0.375, 0.375, 0.4375, 0.4935, 0.4375, 0.3125, 0.5, 0.25, 0.5, 0.25, 0.5802, 0.2595, 0.5802, 0.25, 0.625, 0.25, 0.5802, 0.2595, 0.5802, 0.2595, 0.625, 0.375, 0.4375, 0.375, 0.375, 0.4937, 0.375, 0.4935, 0.4375, 0.25, 0.5802, 0.25, 0.5, 0.3125, 0.5, 0.2595, 0.5802, 0.2642, 0.5802, 0.2595, 0.5802, 0.2595, 0.625, 0.2642, 0.625, 0.4935, 0.4375, 0.375, 0.4375, 0.375, 0.4688, 0.4925, 0.4688, 0.3438, 0.5, 0.3125, 0.5, 0.2595, 0.5802, 0.2642, 0.5802, 0.2595, 0.625, 0.2595, 0.5802, 0.2642, 0.5802, 0.2642, 0.625, 0.375, 0.4687, 0.375, 0.4375, 0.4935, 0.4375, 0.4925, 0.4687, 0.2595, 0.5802, 0.3125, 0.5, 0.3438, 0.5, 0.2642, 0.5802, 0.2623, 0.625, 0.2623, 0.5802, 0.2685, 0.5802, 0.2685, 0.625, 0.4922, 0.4687, 0.375, 0.4687, 0.375, 0.4375, 0.4933, 0.4375, 0.2623, 0.5802, 0.3125, 0.5, 0.3438, 0.5, 0.2685, 0.5802, 0.2685, 0.5802, 0.2623, 0.5802, 0.2623, 0.625, 0.2685, 0.625, 0.375, 0.4375, 0.375, 0.4688, 0.4922, 0.4688, 0.4933, 0.4375, 0.3438, 0.5, 0.3125, 0.5, 0.2623, 0.5802, 0.2685, 0.5802, 0.2666, 0.5802, 0.2642, 0.5802, 0.2642, 0.625, 0.2666, 0.625, 0.375, 0.4688, 0.375, 0.4844, 0.492, 0.4844, 0.4925, 0.4688, 0.3594, 0.5, 0.3438, 0.5, 0.2642, 0.5802, 0.2666, 0.5802, 0.2642, 0.625, 0.2642, 0.5802, 0.2666, 0.5802, 0.2666, 0.625, 0.375, 0.4844, 0.375, 0.4687, 0.4925, 0.4687, 0.492, 0.4844, 0.2642, 0.5802, 0.3438, 0.5, 0.3594, 0.5, 0.2666, 0.5802])
me_cube_003.materials.append(mat_material_001)
me_cube_003.materials.append(mat_material_003)
me_cube_003.materials.append(mat_material_004)
me_cube_003.materials.append(mat_material_006)
me_cube_003.update()
me_cube = bpy.data.meshes.new('Cube')
me_cube.from_pydata([(0.0, -0.5, -0.548), (0.0, -0.5, 0.4704), (-0.5608, -0.8201, -0.548), (-0.5608, -0.8201, 0.4704), (-0.5608, 0.0, 0.4704), (-0.5608, 0.0, -0.548), (-0.5608, -0.5, -0.548), (0.0, -0.8201, -0.548), (0.0, -0.8201, 0.4704), (-0.5608, -0.5, 0.4704), (0.0, 0.0, 0.4704), (0.0, 0.0, -0.548), (-0.9279, -1.308, 0.1167), (-0.9279, -1.458, 0.1167), (-0.9279, -1.458, -0.1876), (-0.9279, -1.308, -0.1876), (0.5608, -0.8201, -0.548), (0.5608, -0.8201, 0.4704), (0.5608, 0.0, 0.4704), (0.5608, 0.0, -0.548), (0.5608, -0.5, -0.548), (0.5608, -0.5, 0.4704), (0.9279, -1.308, 0.1167), (0.9279, -1.458, 0.1167), (0.9279, -1.458, -0.1876), (0.9279, -1.308, -0.1876), (0.0, 0.5, -0.548), (0.0, 0.5, 0.4704), (-0.5608, 0.8201, -0.548), (-0.5608, 0.8201, 0.4704), (-0.5608, 0.5, -0.548), (0.0, 0.8201, -0.548), (0.0, 0.8201, 0.4704), (-0.5608, 0.5, 0.4704), (-0.9279, 1.308, 0.1167), (-0.9279, 1.458, 0.1167), (-0.9279, 1.458, -0.1876), (-0.9279, 1.308, -0.1876), (0.5608, 0.8201, -0.548), (0.5608, 0.8201, 0.4704), (0.5608, 0.5, -0.548), (0.5608, 0.5, 0.4704), (0.9279, 1.308, 0.1167), (0.9279, 1.458, 0.1167), (0.9279, 1.458, -0.1876), (0.9279, 1.308, -0.1876)], [], [(0, 6, 2, 7), (8, 7, 2, 3), (11, 5, 6, 0), (9, 6, 5, 4), (3, 2, 14, 13), (4, 10, 1, 9), (9, 1, 8, 3), (13, 14, 15, 12), (9, 3, 13, 12), (2, 6, 15, 14), (6, 9, 12, 15), (0, 7, 16, 20), (8, 17, 16, 7), (11, 0, 20, 19), (21, 18, 19, 20), (17, 23, 24, 16), (18, 21, 1, 10), (21, 17, 8, 1), (23, 22, 25, 24), (21, 22, 23, 17), (16, 24, 25, 20), (20, 25, 22, 21), (26, 31, 28, 30), (32, 29, 28, 31), (11, 26, 30, 5), (33, 4, 5, 30), (29, 35, 36, 28), (4, 33, 27, 10), (33, 29, 32, 27), (35, 34, 37, 36), (33, 34, 35, 29), (28, 36, 37, 30), (30, 37, 34, 33), (26, 40, 38, 31), (32, 31, 38, 39), (11, 19, 40, 26), (41, 40, 19, 18), (39, 38, 44, 43), (18, 10, 27, 41), (41, 27, 32, 39), (43, 44, 45, 42), (41, 39, 43, 42), (38, 40, 45, 44), (40, 41, 42, 45)])
_uv = me_cube.uv_layers.new(name='UVMap')
_uv.uv.foreach_set('vector', [0.75, 0.6875, 0.875, 0.6875, 0.875, 0.75, 0.75, 0.75, 0.375, 0.875, 0.625, 0.875, 0.625, 1.0, 0.375, 1.0, 0.75, 0.625, 0.875, 0.625, 0.875, 0.6875, 0.75, 0.6875, 0.375, 0.0625, 0.625, 0.0625, 0.625, 0.125, 0.375, 0.125, 0.375, 1.0, 0.625, 1.0, 0.625, 1.0, 0.375, 1.0, 0.125, 0.625, 0.25, 0.625, 0.25, 0.6875, 0.125, 0.6875, 0.125, 0.6875, 0.25, 0.6875, 0.25, 0.75, 0.125, 0.75, 0.375, 0.0, 0.625, 0.0, 0.625, 0.0625, 0.375, 0.0625, 0.125, 0.6875, 0.125, 0.75, 0.125, 0.75, 0.125, 0.6875, 0.875, 0.75, 0.875, 0.6875, 0.875, 0.6875, 0.875, 0.75, 0.625, 0.0625, 0.375, 0.0625, 0.375, 0.0625, 0.625, 0.0625, 0.75, 0.6875, 0.75, 0.75, 0.875, 0.75, 0.875, 0.6875, 0.375, 0.875, 0.375, 1.0, 0.625, 1.0, 0.625, 0.875, 0.75, 0.625, 0.75, 0.6875, 0.875, 0.6875, 0.875, 0.625, 0.375, 0.0625, 0.375, 0.125, 0.625, 0.125, 0.625, 0.0625, 0.375, 1.0, 0.375, 1.0, 0.625, 1.0, 0.625, 1.0, 0.125, 0.625, 0.125, 0.6875, 0.25, 0.6875, 0.25, 0.625, 0.125, 0.6875, 0.125, 0.75, 0.25, 0.75, 0.25, 0.6875, 0.375, 0.0, 0.375, 0.0625, 0.625, 0.0625, 0.625, 0.0, 0.125, 0.6875, 0.125, 0.6875, 0.125, 0.75, 0.125, 0.75, 0.875, 0.75, 0.875, 0.75, 0.875, 0.6875, 0.875, 0.6875, 0.625, 0.0625, 0.625, 0.0625, 0.375, 0.0625, 0.375, 0.0625, 0.75, 0.6875, 0.75, 0.75, 0.875, 0.75, 0.875, 0.6875, 0.375, 0.875, 0.375, 1.0, 0.625, 1.0, 0.625, 0.875, 0.75, 0.625, 0.75, 0.6875, 0.875, 0.6875, 0.875, 0.625, 0.375, 0.0625, 0.375, 0.125, 0.625, 0.125, 0.625, 0.0625, 0.375, 1.0, 0.375, 1.0, 0.625, 1.0, 0.625, 1.0, 0.125, 0.625, 0.125, 0.6875, 0.25, 0.6875, 0.25, 0.625, 0.125, 0.6875, 0.125, 0.75, 0.25, 0.75, 0.25, 0.6875, 0.375, 0.0, 0.375, 0.0625, 0.625, 0.0625, 0.625, 0.0, 0.125, 0.6875, 0.125, 0.6875, 0.125, 0.75, 0.125, 0.75, 0.875, 0.75, 0.875, 0.75, 0.875, 0.6875, 0.875, 0.6875, 0.625, 0.0625, 0.625, 0.0625, 0.375, 0.0625, 0.375, 0.0625, 0.75, 0.6875, 0.875, 0.6875, 0.875, 0.75, 0.75, 0.75, 0.375, 0.875, 0.625, 0.875, 0.625, 1.0, 0.375, 1.0, 0.75, 0.625, 0.875, 0.625, 0.875, 0.6875, 0.75, 0.6875, 0.375, 0.0625, 0.625, 0.0625, 0.625, 0.125, 0.375, 0.125, 0.375, 1.0, 0.625, 1.0, 0.625, 1.0, 0.375, 1.0, 0.125, 0.625, 0.25, 0.625, 0.25, 0.6875, 0.125, 0.6875, 0.125, 0.6875, 0.25, 0.6875, 0.25, 0.75, 0.125, 0.75, 0.375, 0.0, 0.625, 0.0, 0.625, 0.0625, 0.375, 0.0625, 0.125, 0.6875, 0.125, 0.75, 0.125, 0.75, 0.125, 0.6875, 0.875, 0.75, 0.875, 0.6875, 0.875, 0.6875, 0.875, 0.75, 0.625, 0.0625, 0.375, 0.0625, 0.375, 0.0625, 0.625, 0.0625])
me_cube.materials.append(mat_material_003)
me_cube.use_mirror_vertex_groups = False
me_cube.update()

# ---- objects
ob_cube_002 = bpy.data.objects.new('Cube.002', me_cube_005)
ob_light = bpy.data.objects.new('Light', light_light)
ob_camera = bpy.data.objects.new('Camera', cam_camera)
ob_cube = bpy.data.objects.new('Cube', me_cube_003)
ob_cube_001 = bpy.data.objects.new('Cube.001', me_cube)

# ---- transforms, parenting, visibility, modifiers, constraints
ob_cube_002.location = (0.0, 0.0, 3.603)
ob_cube_002.lock_rotations_4d = False
ob_cube_002.empty_display_type = 'ARROWS'
ob_cube_002.lineart.crease_threshold = 0.0
ob_light.location = (4.076, 1.005, 5.904)
ob_light.rotation_euler = (0.6503, 0.05522, 1.866)
ob_light.lock_rotations_4d = False
ob_light.empty_display_type = 'ARROWS'
ob_light.color = (0.0, 0.0, 0.0, 0.0)
ob_light.lineart.crease_threshold = 0.0
ob_camera.location = (7.359, -6.926, 4.958)
ob_camera.rotation_euler = (1.109, 0.0, 0.8149)
ob_camera.lock_rotations_4d = False
ob_camera.empty_display_type = 'ARROWS'
ob_camera.color = (0.0, 0.0, 0.0, 0.0)
ob_camera.display_type = 'WIRE'
ob_camera.lineart.crease_threshold = 0.0
ob_cube.location = (0.0, 0.0, 0.0)
ob_cube.scale = (4.773, -4.369, 3.491)
ob_cube_001.location = (0.0, 0.0, 2.907)
ob_cube_001.scale = (2.32, 2.32, 2.32)
ob_cube_001.lock_rotations_4d = False
ob_cube_001.empty_display_type = 'ARROWS'
ob_cube_001.lineart.crease_threshold = 0.0

# ---- collection membership
scene.collection.objects.link(ob_cube_002)
col_collection.objects.link(ob_light)
col_collection.objects.link(ob_camera)
col_collection.objects.link(ob_cube)
col_collection.objects.link(ob_cube_001)

# ---- scene / render settings (as saved in the file)
scene.camera = ob_camera
scene.frame_start = 1; scene.frame_end = 250; scene.frame_set(1)
scene.render.engine = 'BLENDER_EEVEE_NEXT'
scene.cycles.sampling_pattern = 'TABULATED_SOBOL'
scene.cycles.use_light_tree = False
scene.view_settings.view_transform = 'Filmic'
bpy.context.view_layer.update()
